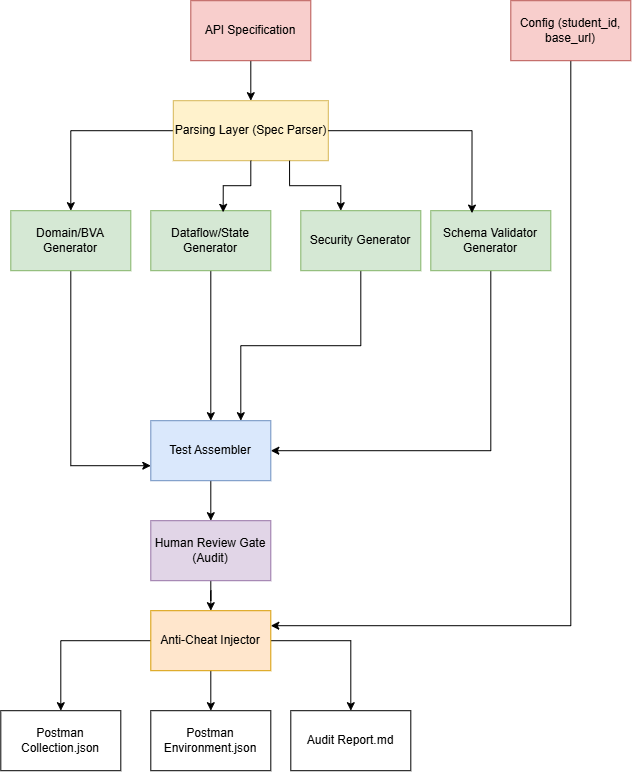

The diagram above was exported from draw.io. Its source (the exported page's mxGraphModel, read from the mxfile embedded in the PNG):
<mxGraphModel dx="1144" dy="586" grid="1" gridSize="10" guides="1" tooltips="1" connect="1" arrows="1" fold="1" page="1" pageScale="1" pageWidth="850" pageHeight="1100" math="0" shadow="0">
  <root>
    <mxCell id="0" />
    <mxCell id="1" parent="0" />
    <mxCell id="MGEd1g-6EMEB-mLGAw9t-28" edge="1" parent="1" source="MGEd1g-6EMEB-mLGAw9t-1" style="edgeStyle=orthogonalEdgeStyle;rounded=0;orthogonalLoop=1;jettySize=auto;html=1;entryX=0.5;entryY=0;entryDx=0;entryDy=0;" target="MGEd1g-6EMEB-mLGAw9t-2">
      <mxGeometry relative="1" as="geometry" />
    </mxCell>
    <mxCell id="MGEd1g-6EMEB-mLGAw9t-1" parent="1" style="rounded=0;whiteSpace=wrap;html=1;fillColor=#f8cecc;strokeColor=#b85450;" value="API Specification" vertex="1">
      <mxGeometry height="60" width="120" x="300" y="100" as="geometry" />
    </mxCell>
    <mxCell id="MGEd1g-6EMEB-mLGAw9t-24" edge="1" parent="1" source="MGEd1g-6EMEB-mLGAw9t-2" style="edgeStyle=orthogonalEdgeStyle;rounded=0;orthogonalLoop=1;jettySize=auto;html=1;" target="MGEd1g-6EMEB-mLGAw9t-3">
      <mxGeometry relative="1" as="geometry" />
    </mxCell>
    <mxCell id="MGEd1g-6EMEB-mLGAw9t-2" parent="1" style="rounded=0;whiteSpace=wrap;html=1;fillColor=#fff2cc;strokeColor=#d6b656;" value="Parsing Layer (Spec Parser)" vertex="1">
      <mxGeometry height="60" width="155" x="282.5" y="200" as="geometry" />
    </mxCell>
    <mxCell id="MGEd1g-6EMEB-mLGAw9t-32" edge="1" parent="1" source="MGEd1g-6EMEB-mLGAw9t-3" style="edgeStyle=orthogonalEdgeStyle;rounded=0;orthogonalLoop=1;jettySize=auto;html=1;entryX=0;entryY=0.75;entryDx=0;entryDy=0;exitX=0.5;exitY=1;exitDx=0;exitDy=0;" target="MGEd1g-6EMEB-mLGAw9t-9">
      <mxGeometry relative="1" as="geometry" />
    </mxCell>
    <mxCell id="MGEd1g-6EMEB-mLGAw9t-3" parent="1" style="rounded=0;whiteSpace=wrap;html=1;fillColor=#d5e8d4;strokeColor=#82b366;" value="Domain/BVA Generator" vertex="1">
      <mxGeometry height="60" width="120" x="120" y="310" as="geometry" />
    </mxCell>
    <mxCell id="MGEd1g-6EMEB-mLGAw9t-21" edge="1" parent="1" source="MGEd1g-6EMEB-mLGAw9t-4" style="edgeStyle=orthogonalEdgeStyle;rounded=0;orthogonalLoop=1;jettySize=auto;html=1;" target="MGEd1g-6EMEB-mLGAw9t-9">
      <mxGeometry relative="1" as="geometry" />
    </mxCell>
    <mxCell id="MGEd1g-6EMEB-mLGAw9t-4" parent="1" style="rounded=0;whiteSpace=wrap;html=1;fillColor=#d5e8d4;strokeColor=#82b366;" value="Dataflow/State Generator" vertex="1">
      <mxGeometry height="60" width="120" x="260" y="310" as="geometry" />
    </mxCell>
    <mxCell id="MGEd1g-6EMEB-mLGAw9t-36" edge="1" parent="1" source="MGEd1g-6EMEB-mLGAw9t-5" style="edgeStyle=orthogonalEdgeStyle;rounded=0;orthogonalLoop=1;jettySize=auto;html=1;entryX=0.75;entryY=0;entryDx=0;entryDy=0;exitX=0.5;exitY=1;exitDx=0;exitDy=0;" target="MGEd1g-6EMEB-mLGAw9t-9">
      <mxGeometry relative="1" as="geometry" />
    </mxCell>
    <mxCell id="MGEd1g-6EMEB-mLGAw9t-5" parent="1" style="rounded=0;whiteSpace=wrap;html=1;fillColor=#d5e8d4;strokeColor=#82b366;" value="Security Generator" vertex="1">
      <mxGeometry height="60" width="120" x="410" y="310" as="geometry" />
    </mxCell>
    <mxCell id="MGEd1g-6EMEB-mLGAw9t-35" edge="1" parent="1" source="MGEd1g-6EMEB-mLGAw9t-6" style="edgeStyle=orthogonalEdgeStyle;rounded=0;orthogonalLoop=1;jettySize=auto;html=1;entryX=1;entryY=0.5;entryDx=0;entryDy=0;exitX=0.5;exitY=1;exitDx=0;exitDy=0;" target="MGEd1g-6EMEB-mLGAw9t-9">
      <mxGeometry relative="1" as="geometry" />
    </mxCell>
    <mxCell id="MGEd1g-6EMEB-mLGAw9t-6" parent="1" style="rounded=0;whiteSpace=wrap;html=1;fillColor=#d5e8d4;strokeColor=#82b366;" value="Schema Validator Generator" vertex="1">
      <mxGeometry height="60" width="120" x="540" y="310" as="geometry" />
    </mxCell>
    <mxCell id="MGEd1g-6EMEB-mLGAw9t-37" edge="1" parent="1" source="MGEd1g-6EMEB-mLGAw9t-9" style="edgeStyle=orthogonalEdgeStyle;rounded=0;orthogonalLoop=1;jettySize=auto;html=1;entryX=0.5;entryY=0;entryDx=0;entryDy=0;" target="MGEd1g-6EMEB-mLGAw9t-30">
      <mxGeometry relative="1" as="geometry" />
    </mxCell>
    <mxCell id="MGEd1g-6EMEB-mLGAw9t-9" parent="1" style="rounded=0;whiteSpace=wrap;html=1;fillColor=#dae8fc;strokeColor=#6c8ebf;" value="Test Assembler" vertex="1">
      <mxGeometry height="60" width="120" x="260" y="520" as="geometry" />
    </mxCell>
    <mxCell id="MGEd1g-6EMEB-mLGAw9t-39" edge="1" parent="1" source="MGEd1g-6EMEB-mLGAw9t-10" style="edgeStyle=orthogonalEdgeStyle;rounded=0;orthogonalLoop=1;jettySize=auto;html=1;entryX=0.5;entryY=0;entryDx=0;entryDy=0;" target="MGEd1g-6EMEB-mLGAw9t-12">
      <mxGeometry relative="1" as="geometry" />
    </mxCell>
    <mxCell id="MGEd1g-6EMEB-mLGAw9t-40" edge="1" parent="1" source="MGEd1g-6EMEB-mLGAw9t-10" style="edgeStyle=orthogonalEdgeStyle;rounded=0;orthogonalLoop=1;jettySize=auto;html=1;entryX=0.5;entryY=0;entryDx=0;entryDy=0;" target="MGEd1g-6EMEB-mLGAw9t-13">
      <mxGeometry relative="1" as="geometry" />
    </mxCell>
    <mxCell id="MGEd1g-6EMEB-mLGAw9t-41" edge="1" parent="1" source="MGEd1g-6EMEB-mLGAw9t-10" style="edgeStyle=orthogonalEdgeStyle;rounded=0;orthogonalLoop=1;jettySize=auto;html=1;entryX=0.5;entryY=0;entryDx=0;entryDy=0;" target="MGEd1g-6EMEB-mLGAw9t-11">
      <mxGeometry relative="1" as="geometry" />
    </mxCell>
    <mxCell id="MGEd1g-6EMEB-mLGAw9t-10" parent="1" style="rounded=0;whiteSpace=wrap;html=1;fillColor=#ffe6cc;strokeColor=#d79b00;" value="Anti-Cheat Injector" vertex="1">
      <mxGeometry height="60" width="120" x="260" y="710" as="geometry" />
    </mxCell>
    <UserObject label="Postman Collection.json" link="&#10;Postman Collection.json&#10;&#10;" id="MGEd1g-6EMEB-mLGAw9t-11">
      <mxCell parent="1" style="rounded=0;whiteSpace=wrap;html=1;" vertex="1">
        <mxGeometry height="60" width="120" x="110" y="810" as="geometry" />
      </mxCell>
    </UserObject>
    <mxCell id="MGEd1g-6EMEB-mLGAw9t-12" parent="1" style="rounded=0;whiteSpace=wrap;html=1;" value="Postman Environment.json" vertex="1">
      <mxGeometry height="60" width="120" x="260" y="810" as="geometry" />
    </mxCell>
    <mxCell id="MGEd1g-6EMEB-mLGAw9t-13" parent="1" style="rounded=0;whiteSpace=wrap;html=1;" value="Audit Report.md" vertex="1">
      <mxGeometry height="60" width="120" x="400" y="810" as="geometry" />
    </mxCell>
    <mxCell id="MGEd1g-6EMEB-mLGAw9t-25" edge="1" parent="1" source="MGEd1g-6EMEB-mLGAw9t-2" style="edgeStyle=orthogonalEdgeStyle;rounded=0;orthogonalLoop=1;jettySize=auto;html=1;entryX=0.603;entryY=0.027;entryDx=0;entryDy=0;entryPerimeter=0;" target="MGEd1g-6EMEB-mLGAw9t-4">
      <mxGeometry relative="1" as="geometry" />
    </mxCell>
    <mxCell id="MGEd1g-6EMEB-mLGAw9t-26" edge="1" parent="1" source="MGEd1g-6EMEB-mLGAw9t-2" style="edgeStyle=orthogonalEdgeStyle;rounded=0;orthogonalLoop=1;jettySize=auto;html=1;entryX=0.333;entryY=0;entryDx=0;entryDy=0;entryPerimeter=0;exitX=0.75;exitY=1;exitDx=0;exitDy=0;" target="MGEd1g-6EMEB-mLGAw9t-5">
      <mxGeometry relative="1" as="geometry" />
    </mxCell>
    <mxCell id="MGEd1g-6EMEB-mLGAw9t-27" edge="1" parent="1" source="MGEd1g-6EMEB-mLGAw9t-2" style="edgeStyle=orthogonalEdgeStyle;rounded=0;orthogonalLoop=1;jettySize=auto;html=1;entryX=0.343;entryY=0.04;entryDx=0;entryDy=0;entryPerimeter=0;" target="MGEd1g-6EMEB-mLGAw9t-6">
      <mxGeometry relative="1" as="geometry" />
    </mxCell>
    <mxCell id="MGEd1g-6EMEB-mLGAw9t-42" edge="1" parent="1" source="MGEd1g-6EMEB-mLGAw9t-29" style="edgeStyle=orthogonalEdgeStyle;rounded=0;orthogonalLoop=1;jettySize=auto;html=1;entryX=1;entryY=0.25;entryDx=0;entryDy=0;exitX=0.5;exitY=1;exitDx=0;exitDy=0;" target="MGEd1g-6EMEB-mLGAw9t-10">
      <mxGeometry relative="1" as="geometry" />
    </mxCell>
    <mxCell id="MGEd1g-6EMEB-mLGAw9t-29" parent="1" style="rounded=0;whiteSpace=wrap;html=1;fillColor=#f8cecc;strokeColor=#b85450;" value="Config (student_id, base_url)" vertex="1">
      <mxGeometry height="60" width="120" x="620" y="100" as="geometry" />
    </mxCell>
    <mxCell id="MGEd1g-6EMEB-mLGAw9t-38" edge="1" parent="1" source="MGEd1g-6EMEB-mLGAw9t-30" style="edgeStyle=orthogonalEdgeStyle;rounded=0;orthogonalLoop=1;jettySize=auto;html=1;" target="MGEd1g-6EMEB-mLGAw9t-10">
      <mxGeometry relative="1" as="geometry" />
    </mxCell>
    <mxCell id="MGEd1g-6EMEB-mLGAw9t-30" parent="1" style="rounded=0;whiteSpace=wrap;html=1;fillColor=#e1d5e7;strokeColor=#9673a6;" value="Human Review Gate (Audit)" vertex="1">
      <mxGeometry height="60" width="120" x="260" y="620" as="geometry" />
    </mxCell>
  </root>
</mxGraphModel>